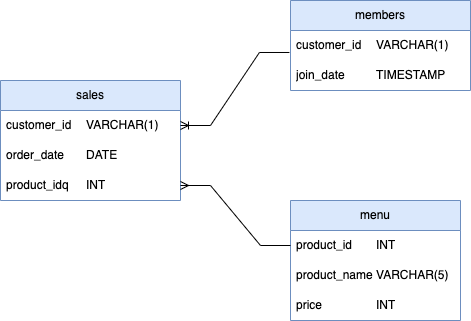

The diagram above was exported from draw.io. Its source (the exported page's mxGraphModel, read from the mxfile embedded in the PNG):
<mxGraphModel dx="1564" dy="1049" grid="1" gridSize="10" guides="1" tooltips="1" connect="1" arrows="1" fold="1" page="1" pageScale="1" pageWidth="827" pageHeight="1169" math="0" shadow="0">
  <root>
    <mxCell id="WIyWlLk6GJQsqaUBKTNV-0" />
    <mxCell id="WIyWlLk6GJQsqaUBKTNV-1" parent="WIyWlLk6GJQsqaUBKTNV-0" />
    <mxCell id="O7UorM5ex40vbqCIO4Ne-14" value="menu" style="swimlane;fontStyle=0;childLayout=stackLayout;horizontal=1;startSize=30;horizontalStack=0;resizeParent=1;resizeParentMax=0;resizeLast=0;collapsible=1;marginBottom=0;whiteSpace=wrap;html=1;fillColor=#dae8fc;strokeColor=#6c8ebf;" vertex="1" parent="WIyWlLk6GJQsqaUBKTNV-1">
      <mxGeometry x="300" y="540" width="170" height="120" as="geometry" />
    </mxCell>
    <mxCell id="O7UorM5ex40vbqCIO4Ne-15" value="product_id&lt;span style=&quot;white-space: pre;&quot;&gt;&#09;&lt;/span&gt;INT" style="text;strokeColor=none;fillColor=none;align=left;verticalAlign=middle;spacingLeft=4;spacingRight=4;overflow=hidden;points=[[0,0.5],[1,0.5]];portConstraint=eastwest;rotatable=0;whiteSpace=wrap;html=1;" vertex="1" parent="O7UorM5ex40vbqCIO4Ne-14">
      <mxGeometry y="30" width="170" height="30" as="geometry" />
    </mxCell>
    <mxCell id="O7UorM5ex40vbqCIO4Ne-16" value="product_name&lt;span style=&quot;white-space: pre;&quot;&gt;&#09;&lt;/span&gt;VARCHAR(5)" style="text;strokeColor=none;fillColor=none;align=left;verticalAlign=middle;spacingLeft=4;spacingRight=4;overflow=hidden;points=[[0,0.5],[1,0.5]];portConstraint=eastwest;rotatable=0;whiteSpace=wrap;html=1;" vertex="1" parent="O7UorM5ex40vbqCIO4Ne-14">
      <mxGeometry y="60" width="170" height="30" as="geometry" />
    </mxCell>
    <mxCell id="O7UorM5ex40vbqCIO4Ne-17" value="price&lt;span style=&quot;white-space: pre;&quot;&gt;&#09;&lt;/span&gt;&lt;span style=&quot;white-space: pre;&quot;&gt;&#09;&lt;/span&gt;INT" style="text;strokeColor=none;fillColor=none;align=left;verticalAlign=middle;spacingLeft=4;spacingRight=4;overflow=hidden;points=[[0,0.5],[1,0.5]];portConstraint=eastwest;rotatable=0;whiteSpace=wrap;html=1;" vertex="1" parent="O7UorM5ex40vbqCIO4Ne-14">
      <mxGeometry y="90" width="170" height="30" as="geometry" />
    </mxCell>
    <mxCell id="O7UorM5ex40vbqCIO4Ne-18" value="members" style="swimlane;fontStyle=0;childLayout=stackLayout;horizontal=1;startSize=30;horizontalStack=0;resizeParent=1;resizeParentMax=0;resizeLast=0;collapsible=1;marginBottom=0;whiteSpace=wrap;html=1;fillColor=#dae8fc;strokeColor=#6c8ebf;" vertex="1" parent="WIyWlLk6GJQsqaUBKTNV-1">
      <mxGeometry x="300" y="340" width="180" height="90" as="geometry" />
    </mxCell>
    <mxCell id="O7UorM5ex40vbqCIO4Ne-19" value="customer_id&lt;span style=&quot;white-space: pre;&quot;&gt;&#09;&lt;/span&gt;VARCHAR(1)" style="text;strokeColor=none;fillColor=none;align=left;verticalAlign=middle;spacingLeft=4;spacingRight=4;overflow=hidden;points=[[0,0.5],[1,0.5]];portConstraint=eastwest;rotatable=0;whiteSpace=wrap;html=1;" vertex="1" parent="O7UorM5ex40vbqCIO4Ne-18">
      <mxGeometry y="30" width="180" height="30" as="geometry" />
    </mxCell>
    <mxCell id="O7UorM5ex40vbqCIO4Ne-20" value="join_date&lt;span style=&quot;white-space: pre;&quot;&gt;&#09;&lt;/span&gt;&lt;span style=&quot;white-space: pre;&quot;&gt;&#09;&lt;/span&gt;TIMESTAMP" style="text;strokeColor=none;fillColor=none;align=left;verticalAlign=middle;spacingLeft=4;spacingRight=4;overflow=hidden;points=[[0,0.5],[1,0.5]];portConstraint=eastwest;rotatable=0;whiteSpace=wrap;html=1;" vertex="1" parent="O7UorM5ex40vbqCIO4Ne-18">
      <mxGeometry y="60" width="180" height="30" as="geometry" />
    </mxCell>
    <mxCell id="O7UorM5ex40vbqCIO4Ne-22" value="sales" style="swimlane;fontStyle=0;childLayout=stackLayout;horizontal=1;startSize=30;horizontalStack=0;resizeParent=1;resizeParentMax=0;resizeLast=0;collapsible=1;marginBottom=0;whiteSpace=wrap;html=1;fillColor=#dae8fc;strokeColor=#6c8ebf;" vertex="1" parent="WIyWlLk6GJQsqaUBKTNV-1">
      <mxGeometry x="10" y="420" width="180" height="120" as="geometry" />
    </mxCell>
    <mxCell id="O7UorM5ex40vbqCIO4Ne-23" value="customer_id&lt;span style=&quot;white-space: pre;&quot;&gt;&#09;&lt;/span&gt;VARCHAR(1)" style="text;strokeColor=none;fillColor=none;align=left;verticalAlign=middle;spacingLeft=4;spacingRight=4;overflow=hidden;points=[[0,0.5],[1,0.5]];portConstraint=eastwest;rotatable=0;whiteSpace=wrap;html=1;" vertex="1" parent="O7UorM5ex40vbqCIO4Ne-22">
      <mxGeometry y="30" width="180" height="30" as="geometry" />
    </mxCell>
    <mxCell id="O7UorM5ex40vbqCIO4Ne-24" value="order_date&lt;span style=&quot;white-space: pre;&quot;&gt;&#09;&lt;/span&gt;DATE&lt;span style=&quot;white-space: pre;&quot;&gt;&#09;&lt;/span&gt;&lt;span style=&quot;white-space: pre;&quot;&gt;&#09;&lt;/span&gt;&lt;span style=&quot;white-space: pre;&quot;&gt;&#09;&lt;/span&gt;" style="text;strokeColor=none;fillColor=none;align=left;verticalAlign=middle;spacingLeft=4;spacingRight=4;overflow=hidden;points=[[0,0.5],[1,0.5]];portConstraint=eastwest;rotatable=0;whiteSpace=wrap;html=1;" vertex="1" parent="O7UorM5ex40vbqCIO4Ne-22">
      <mxGeometry y="60" width="180" height="30" as="geometry" />
    </mxCell>
    <mxCell id="O7UorM5ex40vbqCIO4Ne-25" value="product_idq&lt;span style=&quot;white-space: pre;&quot;&gt;&#09;&lt;/span&gt;INT" style="text;strokeColor=none;fillColor=none;align=left;verticalAlign=middle;spacingLeft=4;spacingRight=4;overflow=hidden;points=[[0,0.5],[1,0.5]];portConstraint=eastwest;rotatable=0;whiteSpace=wrap;html=1;" vertex="1" parent="O7UorM5ex40vbqCIO4Ne-22">
      <mxGeometry y="90" width="180" height="30" as="geometry" />
    </mxCell>
    <mxCell id="O7UorM5ex40vbqCIO4Ne-27" value="" style="edgeStyle=entityRelationEdgeStyle;fontSize=12;html=1;endArrow=ERoneToMany;rounded=0;exitX=-0.006;exitY=0.733;exitDx=0;exitDy=0;exitPerimeter=0;entryX=1;entryY=0.5;entryDx=0;entryDy=0;" edge="1" parent="WIyWlLk6GJQsqaUBKTNV-1" source="O7UorM5ex40vbqCIO4Ne-19" target="O7UorM5ex40vbqCIO4Ne-23">
      <mxGeometry width="100" height="100" relative="1" as="geometry">
        <mxPoint x="360" y="520" as="sourcePoint" />
        <mxPoint x="460" y="420" as="targetPoint" />
      </mxGeometry>
    </mxCell>
    <mxCell id="O7UorM5ex40vbqCIO4Ne-29" value="" style="edgeStyle=entityRelationEdgeStyle;fontSize=12;html=1;endArrow=ERmany;rounded=0;exitX=0;exitY=0.5;exitDx=0;exitDy=0;entryX=1;entryY=0.5;entryDx=0;entryDy=0;" edge="1" parent="WIyWlLk6GJQsqaUBKTNV-1" source="O7UorM5ex40vbqCIO4Ne-15" target="O7UorM5ex40vbqCIO4Ne-25">
      <mxGeometry width="100" height="100" relative="1" as="geometry">
        <mxPoint x="360" y="520" as="sourcePoint" />
        <mxPoint x="460" y="420" as="targetPoint" />
      </mxGeometry>
    </mxCell>
  </root>
</mxGraphModel>